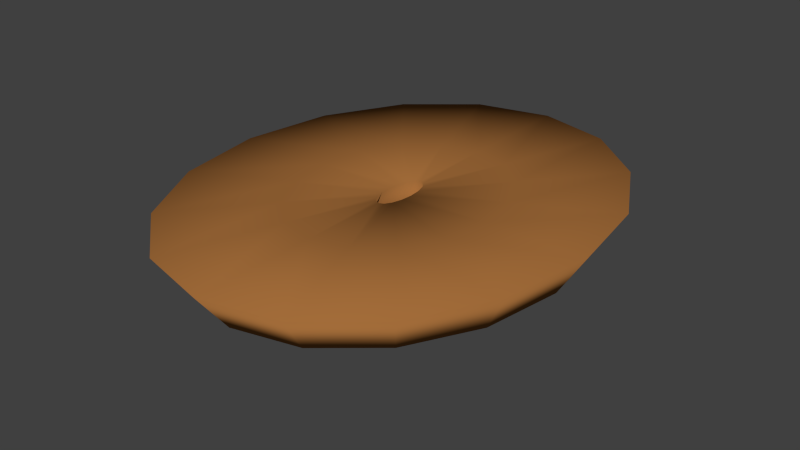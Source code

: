 # Source: bagels.blend  (saved by Blender 2.68.0; exported with 4.5.12 LTS)
import bpy
from mathutils import Matrix  # noqa: F401  (used for matrix-valued properties, if any)

bpy.ops.wm.read_factory_settings(use_empty=True)
scene = bpy.context.scene
scene.name = 'Scene'

# ---- collections
col_collection_1 = bpy.data.collections.new('Collection 1'); scene.collection.children.link(col_collection_1)

# ---- materials (node trees are filled in below, after node groups)
mat_brwn = bpy.data.materials.new('brwn')
mat_brwn.alpha_threshold = 0.0
mat_brwn.use_transparent_shadow = False
mat_brwn.diffuse_color = (0.3672, 0.1524, 0.04229, 1.0)
mat_brwn.roughness = 0.5
mat_brwn.specular_intensity = 0.2778
mat_brwn.line_color = (0.0, 0.0, 0.0, 1.0)

# ---- material node trees

# ---- world
world_world = bpy.data.worlds.new('World'); scene.world = world_world
world_world.color = (0.05088, 0.05088, 0.05088)
world_world.use_sun_shadow = False
world_world.sun_shadow_jitter_overblur = 0.0
world_world.cycles.sampling_method = 'MANUAL'
world_world.cycles.sample_map_resolution = 256

# ---- meshes
me_torus = bpy.data.meshes.new('Torus')
me_torus.from_pydata([(1.131, -7.276e-12, -2.98e-08), (0.07285, 1.645e-09, -2.98e-08), (0.262, -7.276e-12, -0.5467), (0.6219, -7.276e-12, -0.5716), (1.045, 0.486, -2.98e-08), (0.0673, 0.06004, -2.98e-08), (0.2421, 0.1126, -0.5467), (0.5746, 0.2673, -0.5716), (0.7997, 0.898, -2.98e-08), (0.05151, 0.1109, -2.98e-08), (0.1853, 0.2081, -0.5467), (0.4398, 0.4939, -0.5716), (0.4328, 1.173, -2.98e-08), (0.02787, 0.145, -2.98e-08), (0.1003, 0.2719, -0.5467), (0.238, 0.6453, -0.5716), (-1.224e-05, 1.27, -2.98e-08), (-1.229e-05, 0.1569, -2.98e-08), (-1.228e-05, 0.2943, -0.5467), (-1.227e-05, 0.6984, -0.5716), (-0.4328, 1.173, -2.98e-08), (-0.0279, 0.145, -2.98e-08), (-0.1003, 0.2719, -0.5467), (-0.238, 0.6453, -0.5716), (-0.7997, 0.898, -2.98e-08), (-0.05153, 0.1109, -2.98e-08), (-0.1853, 0.2081, -0.5467), (-0.4398, 0.4939, -0.5716), (-1.045, 0.486, -2.98e-08), (-0.06733, 0.06004, -2.98e-08), (-0.2421, 0.1126, -0.5467), (-0.5746, 0.2673, -0.5716), (-0.9071, 0.4219, -0.4042), (-1.131, 1.11e-07, -2.98e-08), (-0.07287, 1.536e-08, -2.98e-08), (-0.2621, 2.572e-08, -0.5467), (-0.6219, 6.105e-08, -0.5716), (-0.9818, 9.638e-08, -0.4042), (-1.045, -0.486, -2.98e-08), (-0.06733, -0.06004, -2.98e-08), (-0.2421, -0.1126, -0.5467), (-0.5746, -0.2673, -0.5716), (-0.9071, -0.4219, -0.4042), (-0.7997, -0.898, -2.98e-08), (-0.05153, -0.1109, -2.98e-08), (-0.1853, -0.2081, -0.5467), (-0.4398, -0.4939, -0.5716), (-0.6943, -0.7796, -0.4042), (-0.4328, -1.173, -2.98e-08), (-0.0279, -0.145, -2.98e-08), (-0.1003, -0.2719, -0.5467), (-0.238, -0.6453, -0.5716), (-0.3757, -1.019, -0.4042), (-1.224e-05, -1.27, -2.98e-08), (-1.229e-05, -0.1569, -2.98e-08), (-1.228e-05, -0.2943, -0.5467), (-1.227e-05, -0.6984, -0.5716), (-1.219e-05, -1.103, -0.4042), (0.4328, -1.173, -2.98e-08), (0.02787, -0.145, -2.98e-08), (0.1003, -0.2719, -0.5467), (0.238, -0.6453, -0.5716), (0.3757, -1.019, -0.4042), (0.7997, -0.898, -2.98e-08), (0.05151, -0.1109, -2.98e-08), (0.1853, -0.2081, -0.5467), (0.4398, -0.4939, -0.5716), (1.045, -0.486, -2.98e-08), (0.0673, -0.06004, -2.98e-08), (0.2421, -0.1126, -0.5467), (0.5746, -0.2673, -0.5716), (0.9782, -7.276e-12, -0.4058), (-0.6917, 0.7768, -0.4058), (-0.3744, 1.015, -0.4058), (0.6917, -0.7768, -0.4058), (0.3743, 1.015, -0.4058), (-1.219e-05, 1.099, -0.4058), (0.6917, 0.7768, -0.4058), (0.9038, -0.4204, -0.4058), (0.9038, 0.4204, -0.4058), (-1.227e-05, -0.6176, -2.98e-08), (-0.2105, -0.5706, -2.98e-08), (-0.3889, -0.4367, -2.98e-08), (-0.5081, -0.2363, -2.98e-08), (-0.5499, 5.398e-08, -2.98e-08), (-0.5081, 0.2363, -2.98e-08), (-0.3889, 0.4367, -2.98e-08), (-0.2105, 0.5706, -2.98e-08), (-1.227e-05, 0.6176, -2.98e-08), (0.2104, 0.5706, -2.98e-08), (0.3889, 0.4367, -2.98e-08), (0.5081, 0.2363, -2.98e-08), (0.5499, -7.276e-12, -2.98e-08), (0.5081, -0.2363, -2.98e-08), (0.2104, -0.5706, -2.98e-08), (0.3889, -0.4367, -2.98e-08), (0.3659, 0.1612, -0.6509), (-0.2801, 0.2978, -0.6509), (0.396, -9.968e-10, -0.6509), (-0.2801, -0.2978, -0.6509), (-0.3659, 0.1612, -0.6509), (-0.3659, -0.1612, -0.6509), (-0.3961, 3.582e-08, -0.6509), (0.28, -0.2978, -0.6509), (-1.229e-05, -0.4211, -0.6509), (-0.1516, -0.3891, -0.6509), (-1.229e-05, 0.4211, -0.6509), (-0.1516, 0.3891, -0.6509), (0.1516, -0.3891, -0.6509), (0.28, 0.2978, -0.6509), (0.1516, 0.3891, -0.6509), (0.3659, -0.1612, -0.6509), (0.2004, -7.276e-12, -0.418), (-0.1852, 0.08613, -0.418), (0.1852, 0.08613, -0.418), (-0.1417, -0.1592, -0.418), (-0.1852, -0.08613, -0.418), (0.07669, -0.2079, -0.418), (-1.228e-05, -0.2251, -0.418), (0.1417, -0.1592, -0.418), (-1.228e-05, 0.2251, -0.418), (-0.07671, -0.2079, -0.418), (0.1852, -0.08613, -0.418), (0.1417, 0.1592, -0.418), (-0.1417, 0.1592, -0.418), (0.07669, 0.2079, -0.418), (-0.07671, 0.2079, -0.418), (-0.2004, 1.967e-08, -0.418)], [], [(112, 114, 6, 2), (98, 96, 7, 3), (114, 123, 10, 6), (96, 109, 11, 7), (123, 125, 14, 10), (109, 110, 15, 11), (125, 120, 18, 14), (110, 106, 19, 15), (120, 126, 22, 18), (106, 107, 23, 19), (126, 124, 26, 22), (107, 97, 27, 23), (124, 113, 30, 26), (97, 100, 31, 27), (113, 127, 35, 30), (100, 102, 36, 31), (32, 37, 33, 28), (127, 116, 40, 35), (102, 101, 41, 36), (37, 42, 38, 33), (116, 115, 45, 40), (101, 99, 46, 41), (42, 47, 43, 38), (115, 121, 50, 45), (99, 105, 51, 46), (47, 52, 48, 43), (121, 118, 55, 50), (105, 104, 56, 51), (52, 57, 53, 48), (94, 59, 54, 80), (80, 54, 49, 81), (81, 49, 44, 82), (82, 44, 39, 83), (118, 117, 60, 55), (104, 108, 61, 56), (57, 62, 58, 53), (83, 39, 34, 84), (84, 34, 29, 85), (85, 29, 25, 86), (86, 25, 21, 87), (117, 119, 65, 60), (108, 103, 66, 61), (87, 21, 17, 88), (88, 17, 13, 89), (89, 13, 9, 90), (90, 9, 5, 91), (119, 122, 69, 65), (103, 111, 70, 66), (91, 5, 1, 92), (92, 1, 68, 93), (93, 68, 64, 95), (94, 95, 64, 59), (122, 112, 2, 69), (111, 98, 3, 70), (3, 7, 79, 71), (7, 11, 77, 79), (11, 15, 75, 77), (15, 19, 76, 75), (19, 23, 73, 76), (23, 27, 72, 73), (66, 70, 78, 74), (70, 3, 71, 78), (58, 94, 80, 53), (53, 80, 81, 48), (48, 81, 82, 43), (43, 82, 83, 38), (38, 83, 84, 33), (33, 84, 85, 28), (28, 85, 86, 24), (24, 86, 87, 20), (20, 87, 88, 16), (16, 88, 89, 12), (12, 89, 90, 8), (8, 90, 91, 4), (4, 91, 92, 0), (0, 92, 93, 67), (67, 93, 95, 63), (58, 63, 95, 94), (2, 6, 96, 98), (6, 10, 109, 96), (10, 14, 110, 109), (14, 18, 106, 110), (18, 22, 107, 106), (22, 26, 97, 107), (26, 30, 100, 97), (30, 35, 102, 100), (35, 40, 101, 102), (40, 45, 99, 101), (45, 50, 105, 99), (50, 55, 104, 105), (55, 60, 108, 104), (60, 65, 103, 108), (65, 69, 111, 103), (69, 2, 98, 111), (1, 5, 114, 112), (5, 9, 123, 114), (9, 13, 125, 123), (13, 17, 120, 125), (17, 21, 126, 120), (21, 25, 124, 126), (25, 29, 113, 124), (29, 34, 127, 113), (34, 39, 116, 127), (39, 44, 115, 116), (44, 49, 121, 115), (49, 54, 118, 121), (54, 59, 117, 118), (59, 64, 119, 117), (64, 68, 122, 119), (68, 1, 112, 122), (0, 71, 79, 4), (79, 77, 8, 4), (77, 75, 12, 8), (75, 76, 16, 12), (76, 73, 20, 16), (73, 72, 24, 20), (72, 32, 28, 24), (62, 74, 63, 58), (74, 78, 67, 63), (78, 71, 0, 67), (27, 31, 32, 72), (31, 36, 37, 32), (36, 41, 42, 37), (41, 46, 47, 42), (46, 51, 52, 47), (51, 56, 57, 52), (56, 61, 62, 57), (61, 66, 74, 62)])
me_torus.polygons.foreach_set('use_smooth', [True] * 128)
_uv = me_torus.uv_layers.new(name='UVMap')
_uv.uv.foreach_set('vector', [0.6224, 0.384, 0.6012, 0.3749, 0.6177, 0.3405, 0.6398, 0.3571, 0.6673, 0.3348, 0.6434, 0.3081, 0.6792, 0.2676, 0.7096, 0.3126, 0.6012, 0.3749, 0.5778, 0.3674, 0.5905, 0.3264, 0.6177, 0.3405, 0.6434, 0.3081, 0.6112, 0.2859, 0.6388, 0.2306, 0.6792, 0.2676, 0.5778, 0.3674, 0.5528, 0.3627, 0.5602, 0.3168, 0.5905, 0.3264, 0.6112, 0.2859, 0.5734, 0.2704, 0.5923, 0.2043, 0.6388, 0.2306, 0.5528, 0.3627, 0.5269, 0.3616, 0.5281, 0.313, 0.5602, 0.3168, 0.5734, 0.2704, 0.5322, 0.263, 0.5415, 0.1907, 0.5923, 0.2043, 0.5269, 0.3616, 0.5003, 0.3638, 0.4947, 0.3139, 0.5281, 0.313, 0.5322, 0.263, 0.489, 0.2623, 0.4878, 0.1896, 0.5415, 0.1907, 0.5003, 0.3638, 0.4727, 0.3702, 0.4598, 0.3214, 0.4947, 0.3139, 0.489, 0.2623, 0.4446, 0.2702, 0.4327, 0.2016, 0.4878, 0.1896, 0.4727, 0.3702, 0.445, 0.3812, 0.4244, 0.3352, 0.4598, 0.3214, 0.4446, 0.2702, 0.4007, 0.2861, 0.3771, 0.2247, 0.4327, 0.2016, 0.445, 0.3812, 0.4183, 0.3965, 0.3896, 0.3544, 0.4244, 0.3352, 0.4007, 0.2861, 0.3586, 0.3089, 0.3226, 0.256, 0.3771, 0.2247, 0.3437, 0.1466, 0.276, 0.1876, 0.2297, 0.1197, 0.3103, 0.07209, 0.4183, 0.3965, 0.3943, 0.4157, 0.359, 0.3797, 0.3896, 0.3544, 0.3586, 0.3089, 0.322, 0.3397, 0.2735, 0.2953, 0.3226, 0.256, 0.276, 0.1876, 0.213, 0.2356, 0.1559, 0.1772, 0.2297, 0.1197, 0.3943, 0.4157, 0.374, 0.4375, 0.3333, 0.4076, 0.359, 0.3797, 0.322, 0.3397, 0.2912, 0.3748, 0.2317, 0.3386, 0.2735, 0.2953, 0.213, 0.2356, 0.1596, 0.2907, 0.09281, 0.2437, 0.1559, 0.1772, 0.374, 0.4375, 0.3579, 0.4608, 0.3136, 0.4373, 0.3333, 0.4076, 0.2912, 0.3748, 0.2676, 0.4131, 0.2004, 0.3855, 0.2317, 0.3386, 0.1596, 0.2907, 0.1197, 0.3511, 0.04516, 0.3185, 0.09281, 0.2437, 0.3579, 0.4608, 0.3461, 0.4847, 0.3004, 0.4681, 0.3136, 0.4373, 0.2676, 0.4131, 0.2525, 0.4536, 0.1818, 0.4358, 0.2004, 0.3855, 0.1197, 0.3511, 0.09525, 0.4165, 0.01691, 0.3997, 0.04516, 0.3185, 0.6023, 0.6772, 0.6869, 0.7327, 0.6832, 0.7382, 0.5842, 0.7207, 0.5842, 0.7207, 0.6832, 0.7382, 0.6847, 0.7447, 0.5863, 0.7677, 0.5863, 0.7677, 0.6847, 0.7447, 0.6911, 0.751, 0.6082, 0.8112, 0.6082, 0.8112, 0.6911, 0.751, 0.7015, 0.7564, 0.6468, 0.8444, 0.3461, 0.4847, 0.3377, 0.5093, 0.2923, 0.4993, 0.3004, 0.4681, 0.2525, 0.4536, 0.2443, 0.4946, 0.1759, 0.488, 0.1818, 0.4358, 0.09525, 0.4165, 0.09056, 0.4854, 0.009369, 0.4852, 0.01691, 0.3997, 0.6468, 0.8444, 0.7015, 0.7564, 0.7142, 0.7599, 0.696, 0.8625, 0.696, 0.8625, 0.7142, 0.7599, 0.7273, 0.761, 0.7484, 0.8625, 0.7484, 0.8625, 0.7273, 0.761, 0.7389, 0.7595, 0.7961, 0.8444, 0.7961, 0.8444, 0.7389, 0.7595, 0.7471, 0.7557, 0.8316, 0.8112, 0.3377, 0.5093, 0.3329, 0.5342, 0.2901, 0.531, 0.2923, 0.4993, 0.2443, 0.4946, 0.2449, 0.5355, 0.1833, 0.5409, 0.1759, 0.488, 0.8316, 0.8112, 0.7471, 0.7557, 0.7507, 0.7502, 0.8498, 0.7677, 0.8498, 0.7677, 0.7507, 0.7502, 0.7492, 0.7437, 0.8477, 0.7207, 0.8477, 0.7207, 0.7492, 0.7437, 0.7428, 0.7373, 0.8257, 0.6772, 0.8257, 0.6772, 0.7428, 0.7373, 0.7324, 0.732, 0.7871, 0.6439, 0.3329, 0.5342, 0.3313, 0.5587, 0.2933, 0.5615, 0.2901, 0.531, 0.2449, 0.5355, 0.2537, 0.5736, 0.2029, 0.592, 0.1833, 0.5409, 0.7871, 0.6439, 0.7324, 0.732, 0.7197, 0.7285, 0.7379, 0.6259, 0.7379, 0.6259, 0.7197, 0.7285, 0.7066, 0.7274, 0.6855, 0.6259, 0.6855, 0.6259, 0.7066, 0.7274, 0.6951, 0.7289, 0.6379, 0.6439, 0.6023, 0.6772, 0.6379, 0.6439, 0.6951, 0.7289, 0.6869, 0.7327, 0.3313, 0.5587, 0.332, 0.5818, 0.3006, 0.5882, 0.2933, 0.5615, 0.2537, 0.5736, 0.2698, 0.6055, 0.2336, 0.6368, 0.2029, 0.592, 0.7096, 0.3126, 0.6792, 0.2676, 0.7353, 0.2146, 0.7798, 0.282, 0.6792, 0.2676, 0.6388, 0.2306, 0.6816, 0.1619, 0.7353, 0.2146, 0.6388, 0.2306, 0.5923, 0.2043, 0.6209, 0.1247, 0.6816, 0.1619, 0.5923, 0.2043, 0.5415, 0.1907, 0.5551, 0.1038, 0.6209, 0.1247, 0.5415, 0.1907, 0.4878, 0.1896, 0.4854, 0.1027, 0.5551, 0.1038, 0.4878, 0.1896, 0.4327, 0.2016, 0.4147, 0.1177, 0.4854, 0.1027, 0.1833, 0.5409, 0.2029, 0.592, 0.133, 0.6248, 0.1036, 0.5556, 0.2029, 0.592, 0.2336, 0.6368, 0.1794, 0.6909, 0.133, 0.6248, 0.4811, 0.6064, 0.6023, 0.6772, 0.5842, 0.7207, 0.4439, 0.6958, 0.4439, 0.6958, 0.5842, 0.7207, 0.5863, 0.7677, 0.4482, 0.7926, 0.4482, 0.7926, 0.5863, 0.7677, 0.6082, 0.8112, 0.4934, 0.8819, 0.4934, 0.8819, 0.6082, 0.8112, 0.6468, 0.8444, 0.5727, 0.9504, 0.5727, 0.9504, 0.6468, 0.8444, 0.696, 0.8625, 0.6739, 0.9874, 0.6739, 0.9874, 0.696, 0.8625, 0.7484, 0.8625, 0.7817, 0.9874, 0.7817, 0.9874, 0.7484, 0.8625, 0.7961, 0.8444, 0.8796, 0.9504, 0.8796, 0.9504, 0.7961, 0.8444, 0.8316, 0.8112, 0.9528, 0.882, 0.9528, 0.882, 0.8316, 0.8112, 0.8498, 0.7677, 0.9901, 0.7926, 0.9901, 0.7926, 0.8498, 0.7677, 0.8477, 0.7207, 0.9858, 0.6958, 0.9858, 0.6958, 0.8477, 0.7207, 0.8257, 0.6772, 0.9405, 0.6064, 0.9405, 0.6064, 0.8257, 0.6772, 0.7871, 0.6439, 0.8613, 0.538, 0.8613, 0.538, 0.7871, 0.6439, 0.7379, 0.6259, 0.76, 0.501, 0.76, 0.501, 0.7379, 0.6259, 0.6855, 0.6259, 0.6523, 0.501, 0.6523, 0.501, 0.6855, 0.6259, 0.6379, 0.6439, 0.5543, 0.538, 0.4811, 0.6064, 0.5543, 0.538, 0.6379, 0.6439, 0.6023, 0.6772, 0.6398, 0.3571, 0.6177, 0.3405, 0.6434, 0.3081, 0.6673, 0.3348, 0.6177, 0.3405, 0.5905, 0.3264, 0.6112, 0.2859, 0.6434, 0.3081, 0.5905, 0.3264, 0.5602, 0.3168, 0.5734, 0.2704, 0.6112, 0.2859, 0.5602, 0.3168, 0.5281, 0.313, 0.5322, 0.263, 0.5734, 0.2704, 0.5281, 0.313, 0.4947, 0.3139, 0.489, 0.2623, 0.5322, 0.263, 0.4947, 0.3139, 0.4598, 0.3214, 0.4446, 0.2702, 0.489, 0.2623, 0.4598, 0.3214, 0.4244, 0.3352, 0.4007, 0.2861, 0.4446, 0.2702, 0.4244, 0.3352, 0.3896, 0.3544, 0.3586, 0.3089, 0.4007, 0.2861, 0.3896, 0.3544, 0.359, 0.3797, 0.322, 0.3397, 0.3586, 0.3089, 0.359, 0.3797, 0.3333, 0.4076, 0.2912, 0.3748, 0.322, 0.3397, 0.3333, 0.4076, 0.3136, 0.4373, 0.2676, 0.4131, 0.2912, 0.3748, 0.3136, 0.4373, 0.3004, 0.4681, 0.2525, 0.4536, 0.2676, 0.4131, 0.3004, 0.4681, 0.2923, 0.4993, 0.2443, 0.4946, 0.2525, 0.4536, 0.2923, 0.4993, 0.2901, 0.531, 0.2449, 0.5355, 0.2443, 0.4946, 0.2901, 0.531, 0.2933, 0.5615, 0.2537, 0.5736, 0.2449, 0.5355, 0.2933, 0.5615, 0.3006, 0.5882, 0.2698, 0.6055, 0.2537, 0.5736, 0.5913, 0.4943, 0.5759, 0.4904, 0.6012, 0.3749, 0.6224, 0.384, 0.5759, 0.4904, 0.5618, 0.488, 0.5778, 0.3674, 0.6012, 0.3749, 0.5618, 0.488, 0.5505, 0.4873, 0.5528, 0.3627, 0.5778, 0.3674, 0.5505, 0.4873, 0.5419, 0.4878, 0.5269, 0.3616, 0.5528, 0.3627, 0.5419, 0.4878, 0.5335, 0.4894, 0.5003, 0.3638, 0.5269, 0.3616, 0.5335, 0.4894, 0.5224, 0.4932, 0.4727, 0.3702, 0.5003, 0.3638, 0.5224, 0.4932, 0.5089, 0.4995, 0.445, 0.3812, 0.4727, 0.3702, 0.5089, 0.4995, 0.4944, 0.5082, 0.4183, 0.3965, 0.445, 0.3812, 0.4944, 0.5082, 0.4811, 0.5185, 0.3943, 0.4157, 0.4183, 0.3965, 0.4811, 0.5185, 0.4702, 0.5287, 0.374, 0.4375, 0.3943, 0.4157, 0.4702, 0.5287, 0.4627, 0.5377, 0.3579, 0.4608, 0.374, 0.4375, 0.4627, 0.5377, 0.4581, 0.5449, 0.3461, 0.4847, 0.3579, 0.4608, 0.4581, 0.5449, 0.4544, 0.5527, 0.3377, 0.5093, 0.3461, 0.4847, 0.4544, 0.5527, 0.451, 0.5635, 0.3329, 0.5342, 0.3377, 0.5093, 0.451, 0.5635, 0.4481, 0.5775, 0.3313, 0.5587, 0.3329, 0.5342, 0.4481, 0.5775, 0.446, 0.5932, 0.332, 0.5818, 0.3313, 0.5587, 0.8532, 0.2372, 0.7798, 0.282, 0.7353, 0.2146, 0.7962, 0.1579, 0.7353, 0.2146, 0.6816, 0.1619, 0.7277, 0.09371, 0.7962, 0.1579, 0.6816, 0.1619, 0.6209, 0.1247, 0.6506, 0.04844, 0.7277, 0.09371, 0.6209, 0.1247, 0.5551, 0.1038, 0.5682, 0.02409, 0.6506, 0.04844, 0.5551, 0.1038, 0.4854, 0.1027, 0.4823, 0.02067, 0.5682, 0.02409, 0.4854, 0.1027, 0.4147, 0.1177, 0.3953, 0.03768, 0.4823, 0.02067, 0.4147, 0.1177, 0.3437, 0.1466, 0.3103, 0.07209, 0.3953, 0.03768, 0.09056, 0.4854, 0.1036, 0.5556, 0.02325, 0.5735, 0.009369, 0.4852, 0.1036, 0.5556, 0.133, 0.6248, 0.05793, 0.6607, 0.02325, 0.5735, 0.133, 0.6248, 0.1794, 0.6909, 0.1109, 0.7428, 0.05793, 0.6607, 0.4327, 0.2016, 0.3771, 0.2247, 0.3437, 0.1466, 0.4147, 0.1177, 0.3771, 0.2247, 0.3226, 0.256, 0.276, 0.1876, 0.3437, 0.1466, 0.3226, 0.256, 0.2735, 0.2953, 0.213, 0.2356, 0.276, 0.1876, 0.2735, 0.2953, 0.2317, 0.3386, 0.1596, 0.2907, 0.213, 0.2356, 0.2317, 0.3386, 0.2004, 0.3855, 0.1197, 0.3511, 0.1596, 0.2907, 0.2004, 0.3855, 0.1818, 0.4358, 0.09525, 0.4165, 0.1197, 0.3511, 0.1818, 0.4358, 0.1759, 0.488, 0.09056, 0.4854, 0.09525, 0.4165, 0.1759, 0.488, 0.1833, 0.5409, 0.1036, 0.5556, 0.09056, 0.4854])
me_torus.materials.append(mat_brwn)
me_torus.use_remesh_preserve_volume = False
me_torus.use_remesh_preserve_attributes = False
me_torus.use_mirror_vertex_groups = False
me_torus.update()

# ---- objects
ob_torus = bpy.data.objects.new('Torus', me_torus)

# ---- transforms, parenting, visibility, modifiers, constraints
ob_torus.location = (0.0, 0.0, 0.0826)
ob_torus.scale = (0.9052, 1.0, 0.5405)
ob_torus.lineart.crease_threshold = 0.0

# ---- collection membership
col_collection_1.objects.link(ob_torus)

# ---- scene / render settings (as saved in the file)
scene.frame_start = 1; scene.frame_end = 250; scene.frame_set(1)
scene.render.engine = 'BLENDER_EEVEE_NEXT'
scene.render.image_settings.color_mode = 'RGB'
scene.render.image_settings.compression = 90
scene.render.resolution_percentage = 50
scene.render.dither_intensity = 0.0
scene.cycles.use_denoising = False
scene.cycles.samples = 10
scene.cycles.sampling_pattern = 'TABULATED_SOBOL'
scene.cycles.light_sampling_threshold = 0.0
scene.cycles.use_adaptive_sampling = False
scene.cycles.use_light_tree = False
scene.cycles.blur_glossy = 0.0
scene.cycles.volume_bounces = 1
scene.cycles.pixel_filter_type = 'GAUSSIAN'
scene.cycles.sample_clamp_indirect = 0.0
scene.view_settings.view_transform = 'Standard'
bpy.context.view_layer.update()

# ---- added for rendering (the .blend has no active camera and no usable light): camera, sun
cam_auto = bpy.data.cameras.new('AutoCamera')
cam_auto.lens = 50.0
cam_auto.sensor_width = 36.0
cam_auto.clip_end = 1000.0
ob_auto_camera = bpy.data.objects.new('AutoCamera', cam_auto)
scene.collection.objects.link(ob_auto_camera)
ob_auto_camera.location = (3.036, -3.64321, 2.33549)
ob_auto_camera.rotation_euler = (1.09748, -7.21219e-08, 0.694738)
scene.camera = ob_auto_camera
light_auto_sun = bpy.data.lights.new('AutoSun', 'SUN')
light_auto_sun.energy = 3.0
light_auto_sun.angle = 0.0523599
ob_auto_sun = bpy.data.objects.new('AutoSun', light_auto_sun)
scene.collection.objects.link(ob_auto_sun)
ob_auto_sun.rotation_euler = (0.872665, 0.174533, 0.523599)
bpy.context.view_layer.update()
